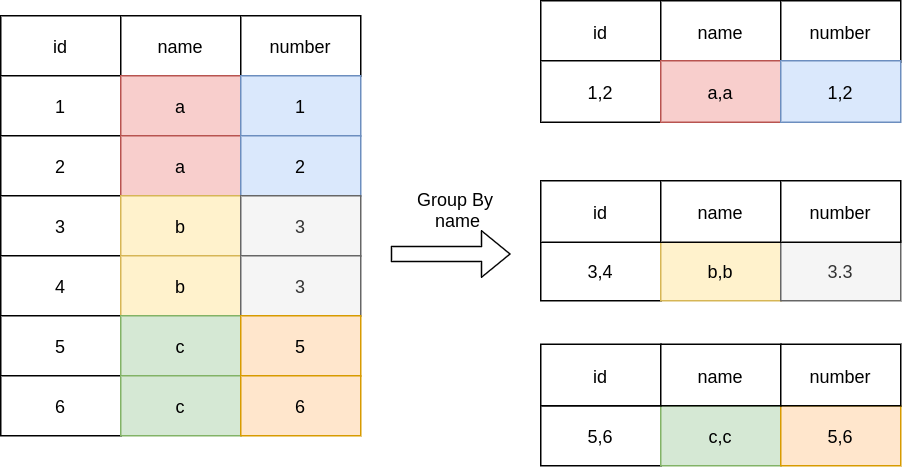

The diagram above was exported from draw.io. Its source (the exported page's mxGraphModel, read from the mxfile embedded in the PNG):
<mxGraphModel dx="1049" dy="651" grid="1" gridSize="10" guides="1" tooltips="1" connect="1" arrows="1" fold="1" page="1" pageScale="1" pageWidth="827" pageHeight="1169" math="0" shadow="0">
  <root>
    <mxCell id="0" />
    <mxCell id="1" parent="0" />
    <mxCell id="kKXdzgpZqEZJFuu9Q_2Z-1" value="id" style="rounded=0;whiteSpace=wrap;html=1;" parent="1" vertex="1">
      <mxGeometry x="120" y="210" width="80" height="40" as="geometry" />
    </mxCell>
    <mxCell id="kKXdzgpZqEZJFuu9Q_2Z-2" value="name" style="rounded=0;whiteSpace=wrap;html=1;" parent="1" vertex="1">
      <mxGeometry x="200" y="210" width="80" height="40" as="geometry" />
    </mxCell>
    <mxCell id="kKXdzgpZqEZJFuu9Q_2Z-9" value="1" style="rounded=0;whiteSpace=wrap;html=1;" parent="1" vertex="1">
      <mxGeometry x="120" y="250" width="80" height="40" as="geometry" />
    </mxCell>
    <mxCell id="kKXdzgpZqEZJFuu9Q_2Z-10" value="a" style="rounded=0;whiteSpace=wrap;html=1;fillColor=#f8cecc;strokeColor=#b85450;" parent="1" vertex="1">
      <mxGeometry x="200" y="250" width="80" height="40" as="geometry" />
    </mxCell>
    <mxCell id="kKXdzgpZqEZJFuu9Q_2Z-11" value="2" style="rounded=0;whiteSpace=wrap;html=1;" parent="1" vertex="1">
      <mxGeometry x="120" y="290" width="80" height="40" as="geometry" />
    </mxCell>
    <mxCell id="kKXdzgpZqEZJFuu9Q_2Z-12" value="a" style="rounded=0;whiteSpace=wrap;html=1;fillColor=#f8cecc;strokeColor=#b85450;" parent="1" vertex="1">
      <mxGeometry x="200" y="290" width="80" height="40" as="geometry" />
    </mxCell>
    <mxCell id="kKXdzgpZqEZJFuu9Q_2Z-13" value="3" style="rounded=0;whiteSpace=wrap;html=1;" parent="1" vertex="1">
      <mxGeometry x="120" y="330" width="80" height="40" as="geometry" />
    </mxCell>
    <mxCell id="kKXdzgpZqEZJFuu9Q_2Z-14" value="b" style="rounded=0;whiteSpace=wrap;html=1;fillColor=#fff2cc;strokeColor=#d6b656;" parent="1" vertex="1">
      <mxGeometry x="200" y="330" width="80" height="40" as="geometry" />
    </mxCell>
    <mxCell id="kKXdzgpZqEZJFuu9Q_2Z-15" value="4" style="rounded=0;whiteSpace=wrap;html=1;" parent="1" vertex="1">
      <mxGeometry x="120" y="370" width="80" height="40" as="geometry" />
    </mxCell>
    <mxCell id="kKXdzgpZqEZJFuu9Q_2Z-16" value="b" style="rounded=0;whiteSpace=wrap;html=1;fillColor=#fff2cc;strokeColor=#d6b656;" parent="1" vertex="1">
      <mxGeometry x="200" y="370" width="80" height="40" as="geometry" />
    </mxCell>
    <mxCell id="kKXdzgpZqEZJFuu9Q_2Z-17" value="5" style="rounded=0;whiteSpace=wrap;html=1;" parent="1" vertex="1">
      <mxGeometry x="120" y="410" width="80" height="40" as="geometry" />
    </mxCell>
    <mxCell id="kKXdzgpZqEZJFuu9Q_2Z-18" value="c" style="rounded=0;whiteSpace=wrap;html=1;fillColor=#d5e8d4;strokeColor=#82b366;" parent="1" vertex="1">
      <mxGeometry x="200" y="410" width="80" height="40" as="geometry" />
    </mxCell>
    <mxCell id="kKXdzgpZqEZJFuu9Q_2Z-19" value="number" style="rounded=0;whiteSpace=wrap;html=1;" parent="1" vertex="1">
      <mxGeometry x="280" y="210" width="80" height="40" as="geometry" />
    </mxCell>
    <mxCell id="kKXdzgpZqEZJFuu9Q_2Z-20" value="1" style="rounded=0;whiteSpace=wrap;html=1;fillColor=#dae8fc;strokeColor=#6c8ebf;" parent="1" vertex="1">
      <mxGeometry x="280" y="250" width="80" height="40" as="geometry" />
    </mxCell>
    <mxCell id="kKXdzgpZqEZJFuu9Q_2Z-21" value="2" style="rounded=0;whiteSpace=wrap;html=1;fillColor=#dae8fc;strokeColor=#6c8ebf;" parent="1" vertex="1">
      <mxGeometry x="280" y="290" width="80" height="40" as="geometry" />
    </mxCell>
    <mxCell id="kKXdzgpZqEZJFuu9Q_2Z-22" value="3" style="rounded=0;whiteSpace=wrap;html=1;fillColor=#f5f5f5;strokeColor=#666666;fontColor=#333333;" parent="1" vertex="1">
      <mxGeometry x="280" y="330" width="80" height="40" as="geometry" />
    </mxCell>
    <mxCell id="kKXdzgpZqEZJFuu9Q_2Z-23" value="3" style="rounded=0;whiteSpace=wrap;html=1;fillColor=#f5f5f5;strokeColor=#666666;fontColor=#333333;" parent="1" vertex="1">
      <mxGeometry x="280" y="370" width="80" height="40" as="geometry" />
    </mxCell>
    <mxCell id="kKXdzgpZqEZJFuu9Q_2Z-24" value="5" style="rounded=0;whiteSpace=wrap;html=1;fillColor=#ffe6cc;strokeColor=#d79b00;" parent="1" vertex="1">
      <mxGeometry x="280" y="410" width="80" height="40" as="geometry" />
    </mxCell>
    <mxCell id="kKXdzgpZqEZJFuu9Q_2Z-25" value="6" style="rounded=0;whiteSpace=wrap;html=1;" parent="1" vertex="1">
      <mxGeometry x="120" y="450" width="80" height="40" as="geometry" />
    </mxCell>
    <mxCell id="kKXdzgpZqEZJFuu9Q_2Z-26" value="c" style="rounded=0;whiteSpace=wrap;html=1;fillColor=#d5e8d4;strokeColor=#82b366;" parent="1" vertex="1">
      <mxGeometry x="200" y="450" width="80" height="40" as="geometry" />
    </mxCell>
    <mxCell id="kKXdzgpZqEZJFuu9Q_2Z-27" value="6" style="rounded=0;whiteSpace=wrap;html=1;fillColor=#ffe6cc;strokeColor=#d79b00;" parent="1" vertex="1">
      <mxGeometry x="280" y="450" width="80" height="40" as="geometry" />
    </mxCell>
    <mxCell id="kKXdzgpZqEZJFuu9Q_2Z-28" value="" style="shape=flexArrow;endArrow=classic;html=1;" parent="1" edge="1">
      <mxGeometry width="50" height="50" relative="1" as="geometry">
        <mxPoint x="380" y="368.82" as="sourcePoint" />
        <mxPoint x="460" y="368.82" as="targetPoint" />
      </mxGeometry>
    </mxCell>
    <mxCell id="kKXdzgpZqEZJFuu9Q_2Z-29" value="Group By &lt;br&gt;name" style="text;html=1;strokeColor=none;fillColor=none;align=center;verticalAlign=middle;whiteSpace=wrap;rounded=0;" parent="1" vertex="1">
      <mxGeometry x="380" y="328.82" width="90" height="20" as="geometry" />
    </mxCell>
    <mxCell id="SeXVG0vX2gAUqP_oKkXV-31" value="id" style="rounded=0;whiteSpace=wrap;html=1;" vertex="1" parent="1">
      <mxGeometry x="480" y="200" width="80" height="41" as="geometry" />
    </mxCell>
    <mxCell id="SeXVG0vX2gAUqP_oKkXV-32" value="name" style="rounded=0;whiteSpace=wrap;html=1;" vertex="1" parent="1">
      <mxGeometry x="560" y="200" width="80" height="41" as="geometry" />
    </mxCell>
    <mxCell id="SeXVG0vX2gAUqP_oKkXV-33" value="1,2" style="rounded=0;whiteSpace=wrap;html=1;" vertex="1" parent="1">
      <mxGeometry x="480" y="240" width="80" height="41" as="geometry" />
    </mxCell>
    <mxCell id="SeXVG0vX2gAUqP_oKkXV-34" value="a,a" style="rounded=0;whiteSpace=wrap;html=1;fillColor=#f8cecc;strokeColor=#b85450;" vertex="1" parent="1">
      <mxGeometry x="560" y="240" width="80" height="41" as="geometry" />
    </mxCell>
    <mxCell id="SeXVG0vX2gAUqP_oKkXV-37" value="3,4" style="rounded=0;whiteSpace=wrap;html=1;" vertex="1" parent="1">
      <mxGeometry x="480" y="360" width="80" height="40" as="geometry" />
    </mxCell>
    <mxCell id="SeXVG0vX2gAUqP_oKkXV-38" value="b,b" style="rounded=0;whiteSpace=wrap;html=1;fillColor=#fff2cc;strokeColor=#d6b656;" vertex="1" parent="1">
      <mxGeometry x="560" y="360" width="80" height="40" as="geometry" />
    </mxCell>
    <mxCell id="SeXVG0vX2gAUqP_oKkXV-41" value="5,6" style="rounded=0;whiteSpace=wrap;html=1;" vertex="1" parent="1">
      <mxGeometry x="480" y="470" width="80" height="40" as="geometry" />
    </mxCell>
    <mxCell id="SeXVG0vX2gAUqP_oKkXV-42" value="c,c" style="rounded=0;whiteSpace=wrap;html=1;fillColor=#d5e8d4;strokeColor=#82b366;" vertex="1" parent="1">
      <mxGeometry x="560" y="470" width="80" height="40" as="geometry" />
    </mxCell>
    <mxCell id="SeXVG0vX2gAUqP_oKkXV-43" value="number" style="rounded=0;whiteSpace=wrap;html=1;" vertex="1" parent="1">
      <mxGeometry x="640" y="200" width="80" height="41" as="geometry" />
    </mxCell>
    <mxCell id="SeXVG0vX2gAUqP_oKkXV-44" value="1,2" style="rounded=0;whiteSpace=wrap;html=1;fillColor=#dae8fc;strokeColor=#6c8ebf;" vertex="1" parent="1">
      <mxGeometry x="640" y="240" width="80" height="41" as="geometry" />
    </mxCell>
    <mxCell id="SeXVG0vX2gAUqP_oKkXV-46" value="3.3" style="rounded=0;whiteSpace=wrap;html=1;fillColor=#f5f5f5;strokeColor=#666666;fontColor=#333333;" vertex="1" parent="1">
      <mxGeometry x="640" y="360" width="80" height="40" as="geometry" />
    </mxCell>
    <mxCell id="SeXVG0vX2gAUqP_oKkXV-48" value="5,6" style="rounded=0;whiteSpace=wrap;html=1;fillColor=#ffe6cc;strokeColor=#d79b00;" vertex="1" parent="1">
      <mxGeometry x="640" y="470" width="80" height="40" as="geometry" />
    </mxCell>
    <mxCell id="SeXVG0vX2gAUqP_oKkXV-52" value="id" style="rounded=0;whiteSpace=wrap;html=1;" vertex="1" parent="1">
      <mxGeometry x="480" y="320" width="80" height="41" as="geometry" />
    </mxCell>
    <mxCell id="SeXVG0vX2gAUqP_oKkXV-53" value="name" style="rounded=0;whiteSpace=wrap;html=1;" vertex="1" parent="1">
      <mxGeometry x="560" y="320" width="80" height="41" as="geometry" />
    </mxCell>
    <mxCell id="SeXVG0vX2gAUqP_oKkXV-54" value="number" style="rounded=0;whiteSpace=wrap;html=1;" vertex="1" parent="1">
      <mxGeometry x="640" y="320" width="80" height="41" as="geometry" />
    </mxCell>
    <mxCell id="SeXVG0vX2gAUqP_oKkXV-55" value="id" style="rounded=0;whiteSpace=wrap;html=1;" vertex="1" parent="1">
      <mxGeometry x="480" y="429" width="80" height="41" as="geometry" />
    </mxCell>
    <mxCell id="SeXVG0vX2gAUqP_oKkXV-56" value="name" style="rounded=0;whiteSpace=wrap;html=1;" vertex="1" parent="1">
      <mxGeometry x="560" y="429" width="80" height="41" as="geometry" />
    </mxCell>
    <mxCell id="SeXVG0vX2gAUqP_oKkXV-57" value="number" style="rounded=0;whiteSpace=wrap;html=1;" vertex="1" parent="1">
      <mxGeometry x="640" y="429" width="80" height="41" as="geometry" />
    </mxCell>
  </root>
</mxGraphModel>